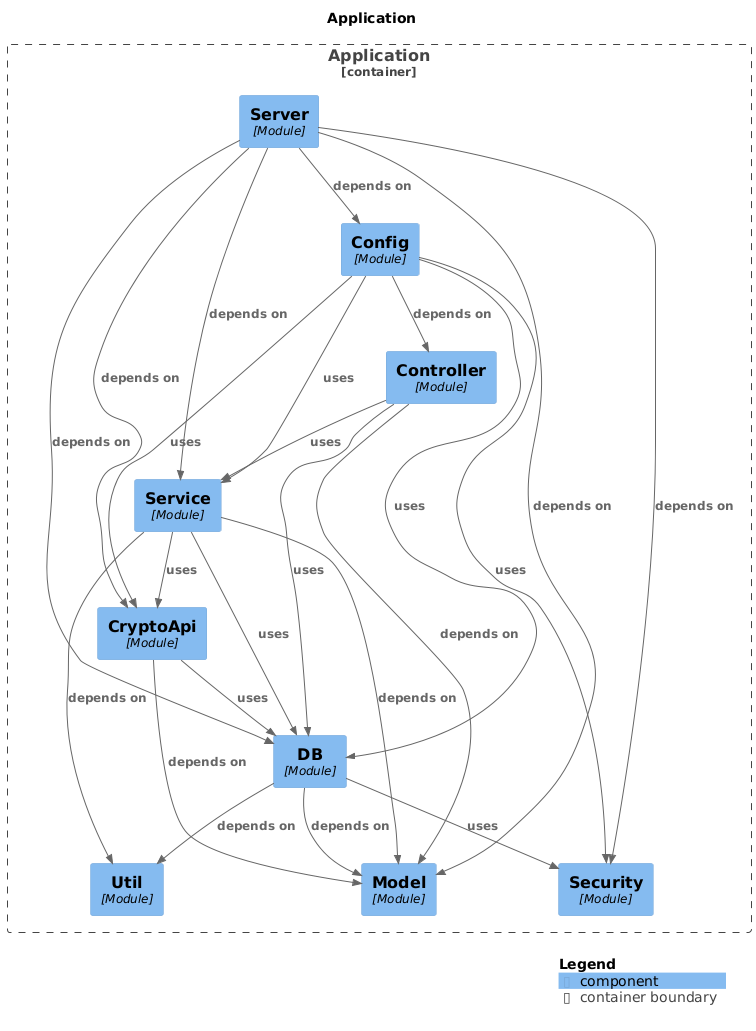

The diagram above was rendered by PlantUML. Its source (embedded in the PNG):
@startuml
set separator none
title Application

top to bottom direction

!include <C4/C4>
!include <C4/C4_Context>
!include <C4/C4_Component>

Container_Boundary("Application.Application_boundary", "Application", $tags="") {
  Component(Application.Application.Service, "Service", $techn="Module", $descr="", $tags="", $link="")
  Component(Application.Application.Util, "Util", $techn="Module", $descr="", $tags="", $link="")
  Component(Application.Application.DB, "DB", $techn="Module", $descr="", $tags="", $link="")
  Component(Application.Application.Config, "Config", $techn="Module", $descr="", $tags="", $link="")
  Component(Application.Application.Controller, "Controller", $techn="Module", $descr="", $tags="", $link="")
  Component(Application.Application.CryptoApi, "CryptoApi", $techn="Module", $descr="", $tags="", $link="")
  Component(Application.Application.Model, "Model", $techn="Module", $descr="", $tags="", $link="")
  Component(Application.Application.Security, "Security", $techn="Module", $descr="", $tags="", $link="")
  Component(Application.Application.Server, "Server", $techn="Module", $descr="", $tags="", $link="")
}

Rel(Application.Application.Controller, Application.Application.Model, "depends on", $techn="", $tags="", $link="")
Rel(Application.Application.Controller, Application.Application.DB, "uses", $techn="", $tags="", $link="")
Rel(Application.Application.Controller, Application.Application.Service, "uses", $techn="", $tags="", $link="")
Rel(Application.Application.CryptoApi, Application.Application.Model, "depends on", $techn="", $tags="", $link="")
Rel(Application.Application.CryptoApi, Application.Application.DB, "uses", $techn="", $tags="", $link="")
Rel(Application.Application.Service, Application.Application.Model, "depends on", $techn="", $tags="", $link="")
Rel(Application.Application.Service, Application.Application.Util, "depends on", $techn="", $tags="", $link="")
Rel(Application.Application.Service, Application.Application.DB, "uses", $techn="", $tags="", $link="")
Rel(Application.Application.Service, Application.Application.CryptoApi, "uses", $techn="", $tags="", $link="")
Rel(Application.Application.DB, Application.Application.Model, "depends on", $techn="", $tags="", $link="")
Rel(Application.Application.DB, Application.Application.Util, "depends on", $techn="", $tags="", $link="")
Rel(Application.Application.DB, Application.Application.Security, "uses", $techn="", $tags="", $link="")
Rel(Application.Application.Server, Application.Application.Config, "depends on", $techn="", $tags="", $link="")
Rel(Application.Application.Server, Application.Application.DB, "depends on", $techn="", $tags="", $link="")
Rel(Application.Application.Server, Application.Application.Service, "depends on", $techn="", $tags="", $link="")
Rel(Application.Application.Server, Application.Application.Security, "depends on", $techn="", $tags="", $link="")
Rel(Application.Application.Server, Application.Application.CryptoApi, "depends on", $techn="", $tags="", $link="")
Rel(Application.Application.Server, Application.Application.Model, "depends on", $techn="", $tags="", $link="")
Rel(Application.Application.Config, Application.Application.Controller, "depends on", $techn="", $tags="", $link="")
Rel(Application.Application.Config, Application.Application.Service, "uses", $techn="", $tags="", $link="")
Rel(Application.Application.Config, Application.Application.Security, "uses", $techn="", $tags="", $link="")
Rel(Application.Application.Config, Application.Application.DB, "uses", $techn="", $tags="", $link="")
Rel(Application.Application.Config, Application.Application.CryptoApi, "uses", $techn="", $tags="", $link="")

SHOW_LEGEND(true)
@enduml